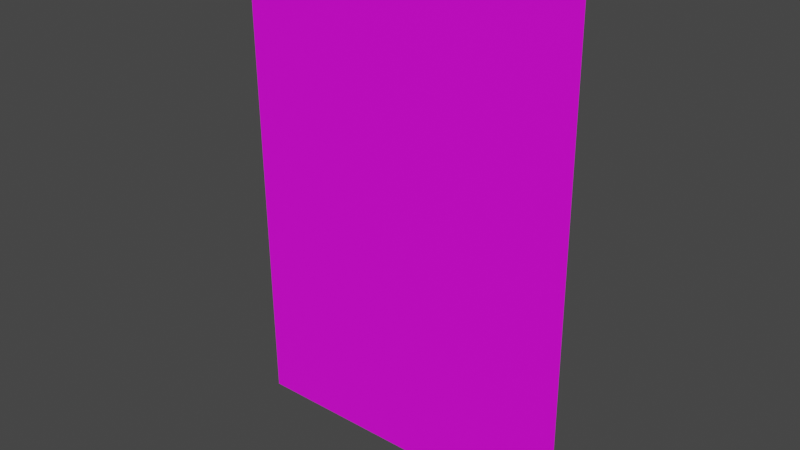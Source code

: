 # Source: blend.blend  (saved by Blender 3.1.7; exported with 4.5.12 LTS)
import bpy
from mathutils import Matrix  # noqa: F401  (used for matrix-valued properties, if any)

bpy.ops.wm.read_factory_settings(use_empty=True)
scene = bpy.context.scene
scene.name = 'Scene'

# ---- collections
col_collection = bpy.data.collections.new('Collection'); scene.collection.children.link(col_collection)

# ---- images (referenced by path relative to the original .blend; pixels are not part of the script)
import os
ASSET_DIR = os.environ.get("B2B_ASSET_DIR", "")  # directory of the original .blend (textures are referenced by path, not embedded)
HERE = os.path.dirname(os.path.abspath(__file__))  # packed textures are extracted next to this script under _unpacked/

def load_image(name, relpath, width, height, colorspace="sRGB"):
    """Load a texture the original file referenced (path relative to the .blend, or extracted next to this script)."""
    p = next((c for c in (os.path.join(HERE, relpath), os.path.join(ASSET_DIR, relpath)) if relpath and os.path.exists(c)), "")
    if p:
        img = bpy.data.images.load(p, check_existing=True)
        img.name = name
    else:  # same state as the original file: an image datablock whose file is absent (Cycles renders it pink)
        img = bpy.data.images.new(name, width, height)
        img.source = "FILE"
        img.filepath = "//" + (relpath or name)
    img.colorspace_settings.name = colorspace
    return img
img_1_png_001 = load_image('시약장보관함1.PNG.001', '시약장보관함1.PNG', 1024, 1024, 'sRGB')

# ---- materials (node trees are filled in below, after node groups)
mat_fridge_2 = bpy.data.materials.new('fridge_2')
mat_fridge_2.use_transparent_shadow = False
mat_fridge_2.roughness = 0.69
mat_glass = bpy.data.materials.new('glass')
mat_glass.use_transparent_shadow = False
mat_glass.roughness = 0.69
mat_001 = bpy.data.materials.new('매테리얼.001')
mat_001.use_transparent_shadow = False

# ---- material node trees
mat_fridge_2.use_nodes = True; mat_fridge_2.node_tree.nodes.clear()
_N = mat_fridge_2.node_tree.nodes; _L = mat_fridge_2.node_tree.links
n0 = _N.new('ShaderNodeBsdfPrincipled'); n0.name = 'Principled BSDF'; n0.location = (10, 300)
n0.distribution = 'GGX'
n0.subsurface_method = 'RANDOM_WALK_SKIN'
n0.inputs[2].default_value = 0.69
n0.inputs[3].default_value = 1.45
n0.inputs[4].default_value = 0.0
n0.inputs[27].default_value = (0.8, 0.8, 0.8, 1.0)
n1 = _N.new('ShaderNodeOutputMaterial'); n1.name = 'Material Output'; n1.location = (300, 300)
n2 = _N.new('ShaderNodeNormalMap'); n2.name = '노멀 맵'; n2.location = (-300, -300)
n2.label = 'Normal/Map'
_L.new(n0.outputs[0], n1.inputs[0])
_L.new(n2.outputs[0], n0.inputs[5])
n1.is_active_output = True
mat_glass.use_nodes = True; mat_glass.node_tree.nodes.clear()
_N = mat_glass.node_tree.nodes; _L = mat_glass.node_tree.links
n0 = _N.new('ShaderNodeBsdfPrincipled'); n0.name = 'Principled BSDF'; n0.location = (10, 300)
n0.distribution = 'GGX'
n0.subsurface_method = 'RANDOM_WALK_SKIN'
n0.inputs[2].default_value = 0.69
n0.inputs[3].default_value = 1.45
n0.inputs[4].default_value = 0.0
n0.inputs[27].default_value = (0.8, 0.8, 0.8, 1.0)
n1 = _N.new('ShaderNodeOutputMaterial'); n1.name = 'Material Output'; n1.location = (300, 300)
n2 = _N.new('ShaderNodeNormalMap'); n2.name = '노멀 맵'; n2.location = (-300, -300)
n2.label = 'Normal/Map'
_L.new(n0.outputs[0], n1.inputs[0])
_L.new(n2.outputs[0], n0.inputs[5])
n1.is_active_output = True
mat_001.use_nodes = True; mat_001.node_tree.nodes.clear()
_N = mat_001.node_tree.nodes; _L = mat_001.node_tree.links
n0 = _N.new('ShaderNodeBsdfPrincipled'); n0.name = 'Principled BSDF'; n0.location = (10, 300)
n0.distribution = 'GGX'
n0.subsurface_method = 'RANDOM_WALK_SKIN'
n0.inputs[3].default_value = 1.45
n0.inputs[27].default_value = (0.0, 0.0, 0.0, 1.0)
n0.inputs[28].default_value = 1.0
n1 = _N.new('ShaderNodeOutputMaterial'); n1.name = 'Material Output'; n1.location = (300, 300)
n2 = _N.new('ShaderNodeTexImage'); n2.name = '이미지 텍스처'; n2.location = (-510, 151)
n2.image = img_1_png_001
_L.new(n0.outputs[0], n1.inputs[0])
_L.new(n2.outputs[0], n0.inputs[0])
n1.is_active_output = True

# ---- world
world_world = bpy.data.worlds.new('World'); scene.world = world_world
world_world.use_nodes = True; world_world.node_tree.nodes.clear()
_N = world_world.node_tree.nodes; _L = world_world.node_tree.links
n0 = _N.new('ShaderNodeOutputWorld'); n0.name = 'World Output'; n0.location = (300, 300)
n1 = _N.new('ShaderNodeBackground'); n1.name = 'Background'; n1.location = (10, 300)
n1.inputs[0].default_value = (0.05088, 0.05088, 0.05088, 1.0)
_L.new(n1.outputs[0], n0.inputs[0])
n0.is_active_output = True
world_world.color = (0.05088, 0.05088, 0.05088)
world_world.use_sun_shadow = False
world_world.sun_shadow_jitter_overblur = 0.0

# ---- meshes
me_mesh_001 = bpy.data.meshes.new('Mesh.001')
me_mesh_001.from_pydata([(-24.49, -35.54, -0.4273), (24.49, -35.54, -0.4273), (-24.49, 35.54, 0.4273), (24.49, 35.54, 0.4273)], [], [(0, 1, 3, 2)])
me_mesh_001.polygons.foreach_set('material_index', [2])
_uv = me_mesh_001.uv_layers.new(name='UVMap')
_uv.uv.foreach_set('vector', [0.0, 0.0, 1.0, 0.0, 1.0, 1.0, 0.0, 1.0])
me_mesh_001.materials.append(mat_fridge_2)
me_mesh_001.materials.append(mat_glass)
me_mesh_001.materials.append(mat_001)
me_mesh_001.use_remesh_fix_poles = True
me_mesh_001.use_remesh_preserve_attributes = False
me_mesh_001.update()
me_mesh_001.normals_split_custom_set([tuple(v) for v in zip(*[iter([0.0, -0.01202, 0.9999, 0.0, -0.01202, 0.9999, 0.0, -0.01202, 0.9999, 0.0, -0.01202, 0.9999])] * 3)])

# ---- objects
ob_storeposter = bpy.data.objects.new('StorePoster', me_mesh_001)

# ---- transforms, parenting, visibility, modifiers, constraints
ob_storeposter.location = (2.719, -0.3448, 1.043)
ob_storeposter.rotation_euler = (1.571, -0.0, 0.0)
ob_storeposter.scale = (0.01, 0.01, 0.01)
ob_storeposter.color = (0.8, 0.8, 0.8, 1.0)

# ---- collection membership
col_collection.objects.link(ob_storeposter)

# ---- scene / render settings (as saved in the file)
scene.frame_start = 1; scene.frame_end = 250; scene.frame_set(0)
scene.render.engine = 'BLENDER_EEVEE_NEXT'
scene.cycles.sampling_pattern = 'TABULATED_SOBOL'
scene.cycles.use_light_tree = False
scene.view_settings.view_transform = 'Filmic'
bpy.context.view_layer.update()

# ---- added for rendering (the .blend has no active camera and no usable light): camera, sun
cam_auto = bpy.data.cameras.new('AutoCamera')
cam_auto.lens = 50.0
cam_auto.sensor_width = 36.0
cam_auto.clip_end = 1000.0
ob_auto_camera = bpy.data.objects.new('AutoCamera', cam_auto)
scene.collection.objects.link(ob_auto_camera)
ob_auto_camera.location = (3.51813, -1.30337, 1.68228)
ob_auto_camera.rotation_euler = (1.09748, -7.21219e-08, 0.694738)
scene.camera = ob_auto_camera
light_auto_sun = bpy.data.lights.new('AutoSun', 'SUN')
light_auto_sun.energy = 3.0
light_auto_sun.angle = 0.0523599
ob_auto_sun = bpy.data.objects.new('AutoSun', light_auto_sun)
scene.collection.objects.link(ob_auto_sun)
ob_auto_sun.rotation_euler = (0.872665, 0.174533, 0.523599)
bpy.context.view_layer.update()

